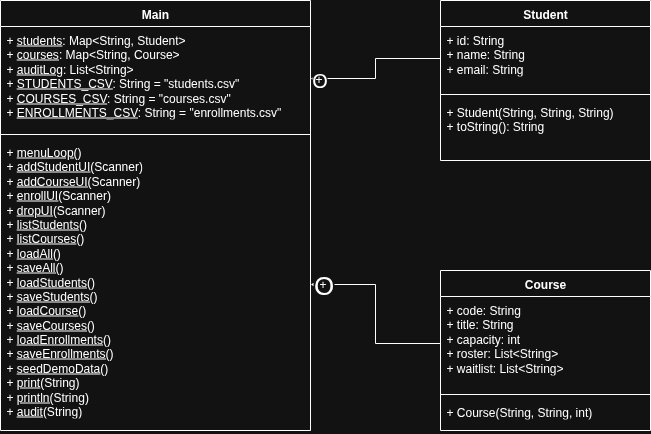

The diagram above was exported from draw.io. Its source (the exported page's mxGraphModel, read from the mxfile embedded in the PNG):
<mxGraphModel dx="1226" dy="1141" grid="1" gridSize="10" guides="1" tooltips="1" connect="1" arrows="1" fold="1" page="1" pageScale="1" pageWidth="850" pageHeight="1100" math="0" shadow="0">
  <root>
    <mxCell id="0" />
    <mxCell id="1" parent="0" />
    <mxCell id="jA4wosOTR3wkBLxKEVS7-6" value="Main" style="swimlane;fontStyle=1;align=center;verticalAlign=top;childLayout=stackLayout;horizontal=1;startSize=26;horizontalStack=0;resizeParent=1;resizeParentMax=0;resizeLast=0;collapsible=1;marginBottom=0;whiteSpace=wrap;html=1;" parent="1" vertex="1">
      <mxGeometry x="30" y="170" width="310" height="430" as="geometry" />
    </mxCell>
    <mxCell id="jA4wosOTR3wkBLxKEVS7-7" value="+ &lt;u&gt;students&lt;/u&gt;: Map&amp;lt;String, Student&amp;gt;&lt;div&gt;+ &lt;u&gt;courses&lt;/u&gt;: Map&amp;lt;String, Course&amp;gt;&lt;/div&gt;&lt;div&gt;+ &lt;u&gt;auditLog&lt;/u&gt;: List&amp;lt;String&amp;gt;&lt;/div&gt;&lt;div&gt;+ &lt;u&gt;STUDENTS_CSV&lt;/u&gt;: String = &quot;students.csv&quot;&lt;/div&gt;&lt;div&gt;+ &lt;u&gt;COURSES_CSV&lt;/u&gt;: String = &quot;courses.csv&quot;&lt;/div&gt;&lt;div&gt;+ &lt;u&gt;ENROLLMENTS_CSV&lt;/u&gt;: String = &quot;enrollments.csv&quot;&lt;/div&gt;" style="text;strokeColor=none;fillColor=none;align=left;verticalAlign=top;spacingLeft=4;spacingRight=4;overflow=hidden;rotatable=0;points=[[0,0.5],[1,0.5]];portConstraint=eastwest;whiteSpace=wrap;html=1;" parent="jA4wosOTR3wkBLxKEVS7-6" vertex="1">
      <mxGeometry y="26" width="310" height="104" as="geometry" />
    </mxCell>
    <mxCell id="jA4wosOTR3wkBLxKEVS7-8" value="" style="line;strokeWidth=1;fillColor=none;align=left;verticalAlign=middle;spacingTop=-1;spacingLeft=3;spacingRight=3;rotatable=0;labelPosition=right;points=[];portConstraint=eastwest;strokeColor=inherit;" parent="jA4wosOTR3wkBLxKEVS7-6" vertex="1">
      <mxGeometry y="130" width="310" height="8" as="geometry" />
    </mxCell>
    <mxCell id="jA4wosOTR3wkBLxKEVS7-9" value="+ &lt;u&gt;menuLoop&lt;/u&gt;()&lt;div&gt;+ &lt;u&gt;addStudentUI&lt;/u&gt;(Scanner)&lt;/div&gt;&lt;div&gt;+ &lt;u&gt;addCourseUI&lt;/u&gt;(Scanner)&lt;/div&gt;&lt;div&gt;+ &lt;u&gt;enrollUI&lt;/u&gt;(Scanner)&lt;/div&gt;&lt;div&gt;+ &lt;u&gt;dropUI&lt;/u&gt;(Scanner)&lt;/div&gt;&lt;div&gt;+ &lt;u&gt;listStudents&lt;/u&gt;()&lt;/div&gt;&lt;div&gt;+ &lt;u&gt;listCourses&lt;/u&gt;()&lt;/div&gt;&lt;div&gt;+ &lt;u&gt;loadAll&lt;/u&gt;()&lt;/div&gt;&lt;div&gt;+ &lt;u&gt;saveAll&lt;/u&gt;()&lt;/div&gt;&lt;div&gt;+ &lt;u&gt;loadStudents&lt;/u&gt;()&lt;/div&gt;&lt;div&gt;+ &lt;u&gt;saveStudents&lt;/u&gt;()&lt;/div&gt;&lt;div&gt;+ &lt;u&gt;loadCourse&lt;/u&gt;()&lt;/div&gt;&lt;div&gt;+ &lt;u&gt;saveCourses&lt;/u&gt;()&lt;/div&gt;&lt;div&gt;+ &lt;u&gt;loadEnrollments&lt;/u&gt;()&lt;/div&gt;&lt;div&gt;+ &lt;u&gt;saveEnrollments&lt;/u&gt;()&lt;/div&gt;&lt;div&gt;+ &lt;u&gt;seedDemoData&lt;/u&gt;()&lt;/div&gt;&lt;div&gt;+ &lt;u&gt;print&lt;/u&gt;(String)&lt;/div&gt;&lt;div&gt;+ &lt;u&gt;println&lt;/u&gt;(String)&lt;/div&gt;&lt;div&gt;+ &lt;u&gt;audit&lt;/u&gt;(String)&lt;/div&gt;" style="text;strokeColor=none;fillColor=none;align=left;verticalAlign=top;spacingLeft=4;spacingRight=4;overflow=hidden;rotatable=0;points=[[0,0.5],[1,0.5]];portConstraint=eastwest;whiteSpace=wrap;html=1;" parent="jA4wosOTR3wkBLxKEVS7-6" vertex="1">
      <mxGeometry y="138" width="310" height="292" as="geometry" />
    </mxCell>
    <mxCell id="jA4wosOTR3wkBLxKEVS7-10" value="Student" style="swimlane;fontStyle=1;align=center;verticalAlign=top;childLayout=stackLayout;horizontal=1;startSize=26;horizontalStack=0;resizeParent=1;resizeParentMax=0;resizeLast=0;collapsible=1;marginBottom=0;whiteSpace=wrap;html=1;" parent="1" vertex="1">
      <mxGeometry x="470" y="170" width="210" height="160" as="geometry" />
    </mxCell>
    <mxCell id="jA4wosOTR3wkBLxKEVS7-11" value="+ id: String&lt;div&gt;+ name: String&lt;/div&gt;&lt;div&gt;+ email: String&lt;/div&gt;" style="text;strokeColor=none;fillColor=none;align=left;verticalAlign=top;spacingLeft=4;spacingRight=4;overflow=hidden;rotatable=0;points=[[0,0.5],[1,0.5]];portConstraint=eastwest;whiteSpace=wrap;html=1;" parent="jA4wosOTR3wkBLxKEVS7-10" vertex="1">
      <mxGeometry y="26" width="210" height="64" as="geometry" />
    </mxCell>
    <mxCell id="jA4wosOTR3wkBLxKEVS7-12" value="" style="line;strokeWidth=1;fillColor=none;align=left;verticalAlign=middle;spacingTop=-1;spacingLeft=3;spacingRight=3;rotatable=0;labelPosition=right;points=[];portConstraint=eastwest;strokeColor=inherit;" parent="jA4wosOTR3wkBLxKEVS7-10" vertex="1">
      <mxGeometry y="90" width="210" height="8" as="geometry" />
    </mxCell>
    <mxCell id="jA4wosOTR3wkBLxKEVS7-13" value="+ Student(String, String, String)&lt;div&gt;+ toString(): String&lt;/div&gt;" style="text;strokeColor=none;fillColor=none;align=left;verticalAlign=top;spacingLeft=4;spacingRight=4;overflow=hidden;rotatable=0;points=[[0,0.5],[1,0.5]];portConstraint=eastwest;whiteSpace=wrap;html=1;" parent="jA4wosOTR3wkBLxKEVS7-10" vertex="1">
      <mxGeometry y="98" width="210" height="62" as="geometry" />
    </mxCell>
    <mxCell id="jA4wosOTR3wkBLxKEVS7-14" value="Course" style="swimlane;fontStyle=1;align=center;verticalAlign=top;childLayout=stackLayout;horizontal=1;startSize=26;horizontalStack=0;resizeParent=1;resizeParentMax=0;resizeLast=0;collapsible=1;marginBottom=0;whiteSpace=wrap;html=1;" parent="1" vertex="1">
      <mxGeometry x="470" y="440" width="210" height="160" as="geometry" />
    </mxCell>
    <mxCell id="jA4wosOTR3wkBLxKEVS7-15" value="+ code: String&lt;div&gt;+ title: String&lt;/div&gt;&lt;div&gt;+ capacity: int&lt;/div&gt;&lt;div&gt;+ roster: List&amp;lt;String&amp;gt;&lt;/div&gt;&lt;div&gt;+ waitlist: List&amp;lt;String&amp;gt;&lt;/div&gt;" style="text;strokeColor=none;fillColor=none;align=left;verticalAlign=top;spacingLeft=4;spacingRight=4;overflow=hidden;rotatable=0;points=[[0,0.5],[1,0.5]];portConstraint=eastwest;whiteSpace=wrap;html=1;" parent="jA4wosOTR3wkBLxKEVS7-14" vertex="1">
      <mxGeometry y="26" width="210" height="94" as="geometry" />
    </mxCell>
    <mxCell id="jA4wosOTR3wkBLxKEVS7-16" value="" style="line;strokeWidth=1;fillColor=none;align=left;verticalAlign=middle;spacingTop=-1;spacingLeft=3;spacingRight=3;rotatable=0;labelPosition=right;points=[];portConstraint=eastwest;strokeColor=inherit;" parent="jA4wosOTR3wkBLxKEVS7-14" vertex="1">
      <mxGeometry y="120" width="210" height="8" as="geometry" />
    </mxCell>
    <mxCell id="jA4wosOTR3wkBLxKEVS7-17" value="+ Course(String, String, int)" style="text;strokeColor=none;fillColor=none;align=left;verticalAlign=top;spacingLeft=4;spacingRight=4;overflow=hidden;rotatable=0;points=[[0,0.5],[1,0.5]];portConstraint=eastwest;whiteSpace=wrap;html=1;" parent="jA4wosOTR3wkBLxKEVS7-14" vertex="1">
      <mxGeometry y="128" width="210" height="32" as="geometry" />
    </mxCell>
    <mxCell id="jA4wosOTR3wkBLxKEVS7-18" style="edgeStyle=orthogonalEdgeStyle;rounded=0;orthogonalLoop=1;jettySize=auto;html=1;entryX=1;entryY=0.5;entryDx=0;entryDy=0;" parent="1" source="jA4wosOTR3wkBLxKEVS7-11" target="jA4wosOTR3wkBLxKEVS7-7" edge="1">
      <mxGeometry relative="1" as="geometry" />
    </mxCell>
    <mxCell id="jA4wosOTR3wkBLxKEVS7-19" style="edgeStyle=orthogonalEdgeStyle;rounded=0;orthogonalLoop=1;jettySize=auto;html=1;" parent="1" source="jA4wosOTR3wkBLxKEVS7-15" target="jA4wosOTR3wkBLxKEVS7-9" edge="1">
      <mxGeometry relative="1" as="geometry" />
    </mxCell>
    <mxCell id="jA4wosOTR3wkBLxKEVS7-20" value="O" style="edgeLabel;html=1;align=center;verticalAlign=middle;resizable=0;points=[];fontSize=26;" parent="jA4wosOTR3wkBLxKEVS7-19" vertex="1" connectable="0">
      <mxGeometry x="0.9416" relative="1" as="geometry">
        <mxPoint x="6" as="offset" />
      </mxGeometry>
    </mxCell>
    <mxCell id="jA4wosOTR3wkBLxKEVS7-21" value="O" style="edgeLabel;html=1;align=center;verticalAlign=middle;resizable=0;points=[];fontSize=20;" parent="1" vertex="1" connectable="0">
      <mxGeometry x="348" y="248" as="geometry" />
    </mxCell>
    <mxCell id="huSldG18G2kKx2nvtpMT-1" value="+" style="text;html=1;align=center;verticalAlign=middle;resizable=0;points=[];autosize=1;strokeColor=none;fillColor=none;" parent="1" vertex="1">
      <mxGeometry x="337" y="439" width="30" height="30" as="geometry" />
    </mxCell>
    <mxCell id="huSldG18G2kKx2nvtpMT-4" value="+" style="text;html=1;align=center;verticalAlign=middle;resizable=0;points=[];autosize=1;strokeColor=none;fillColor=none;" parent="1" vertex="1">
      <mxGeometry x="333" y="234" width="30" height="30" as="geometry" />
    </mxCell>
  </root>
</mxGraphModel>